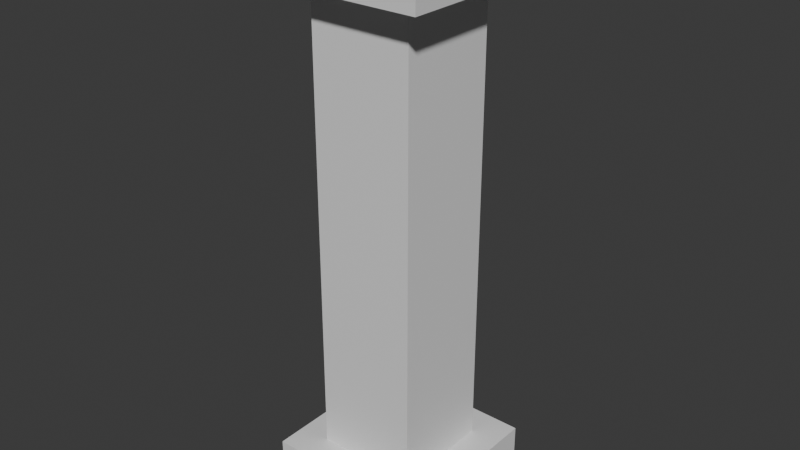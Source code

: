 # Source: untitled.blend  (saved by Blender 4.0.36; exported with 4.5.12 LTS)
import bpy
from mathutils import Matrix  # noqa: F401  (used for matrix-valued properties, if any)

bpy.ops.wm.read_factory_settings(use_empty=True)
scene = bpy.context.scene
scene.name = 'Scene'

# ---- collections
col_collection = bpy.data.collections.new('Collection'); scene.collection.children.link(col_collection)

# ---- materials (node trees are filled in below, after node groups)
mat_material = bpy.data.materials.new('Material')
mat_material.alpha_threshold = 0.0
mat_material.use_transparent_shadow = False
mat_material.roughness = 0.5
mat_material.line_color = (0.0, 0.0, 0.0, 1.0)

# ---- material node trees
mat_material.use_nodes = True; mat_material.node_tree.nodes.clear()
_N = mat_material.node_tree.nodes; _L = mat_material.node_tree.links
n0 = _N.new('ShaderNodeOutputMaterial'); n0.name = 'Material Output'; n0.location = (300, 300)
n1 = _N.new('ShaderNodeBsdfPrincipled'); n1.name = 'Principled BSDF'; n1.location = (10, 300)
n1.inputs[3].default_value = 1.45
_L.new(n1.outputs[0], n0.inputs[0])
n0.is_active_output = True

# ---- world
world_world = bpy.data.worlds.new('World'); scene.world = world_world
world_world.use_nodes = True; world_world.node_tree.nodes.clear()
_N = world_world.node_tree.nodes; _L = world_world.node_tree.links
n0 = _N.new('ShaderNodeOutputWorld'); n0.name = 'World Output'; n0.location = (300, 300)
n1 = _N.new('ShaderNodeBackground'); n1.name = 'Background'; n1.location = (10, 300)
n1.inputs[0].default_value = (0.05088, 0.05088, 0.05088, 1.0)
_L.new(n1.outputs[0], n0.inputs[0])
n0.is_active_output = True
world_world.color = (0.05088, 0.05088, 0.05088)
world_world.use_sun_shadow = False
world_world.sun_shadow_jitter_overblur = 0.0

# ---- meshes
me_cube = bpy.data.meshes.new('Cube')
me_cube.from_pydata([(1.0, 1.0, 1.0), (0.6228, 0.6228, -1.0), (1.0, -1.0, 1.0), (0.6228, -0.6228, -1.0), (-1.0, 1.0, 1.0), (-0.6228, 0.6228, -1.0), (-1.0, -1.0, 1.0), (-0.6228, -0.6228, -1.0), (-1.0, 1.0, -1.0), (-1.0, -1.0, -1.0), (1.0, 1.0, -1.0), (1.0, -1.0, -1.0), (-0.6228, 0.6228, -20.07), (-0.6228, -0.6228, -20.07), (0.6228, 0.6228, -20.07), (0.6228, -0.6228, -20.07), (-1.038, 1.038, -20.07), (-1.038, -1.038, -20.07), (1.038, 1.038, -20.07), (1.038, -1.038, -20.07), (-1.038, 1.038, -22.38), (-1.038, -1.038, -22.38), (1.038, 1.038, -22.38), (1.038, -1.038, -22.38)], [], [(0, 4, 6, 2), (11, 2, 6, 9), (9, 6, 4, 8), (3, 7, 13, 15), (10, 0, 2, 11), (8, 4, 0, 10), (5, 7, 9, 8), (1, 5, 8, 10), (7, 3, 11, 9), (3, 1, 10, 11), (14, 15, 19, 18), (7, 5, 12, 13), (1, 3, 15, 14), (5, 1, 14, 12), (19, 17, 21, 23), (12, 14, 18, 16), (15, 13, 17, 19), (13, 12, 16, 17), (20, 22, 23, 21), (17, 16, 20, 21), (18, 19, 23, 22), (16, 18, 22, 20)])
_uv = me_cube.uv_layers.new(name='UVMap')
_uv.uv.foreach_set('vector', [0.625, 0.5, 0.875, 0.5, 0.875, 0.75, 0.625, 0.75, 0.375, 0.75, 0.625, 0.75, 0.625, 1.0, 0.375, 1.0, 0.375, 0.0, 0.625, 0.0, 0.625, 0.25, 0.375, 0.25, 0.3278, 0.7028, 0.1722, 0.7028, 0.1722, 0.7028, 0.3278, 0.7028, 0.375, 0.5, 0.625, 0.5, 0.625, 0.75, 0.375, 0.75, 0.375, 0.25, 0.625, 0.25, 0.625, 0.5, 0.375, 0.5, 0.1722, 0.5472, 0.1722, 0.7028, 0.125, 0.75, 0.125, 0.5, 0.3278, 0.5472, 0.1722, 0.5472, 0.125, 0.5, 0.375, 0.5, 0.1722, 0.7028, 0.3278, 0.7028, 0.375, 0.75, 0.125, 0.75, 0.3278, 0.7028, 0.3278, 0.5472, 0.375, 0.5, 0.375, 0.75, 0.3278, 0.5472, 0.3278, 0.7028, 0.3278, 0.7028, 0.3278, 0.5472, 0.1722, 0.7028, 0.1722, 0.5472, 0.1722, 0.5472, 0.1722, 0.7028, 0.3278, 0.5472, 0.3278, 0.7028, 0.3278, 0.7028, 0.3278, 0.5472, 0.1722, 0.5472, 0.3278, 0.5472, 0.3278, 0.5472, 0.1722, 0.5472, 0.3278, 0.7028, 0.1722, 0.7028, 0.1722, 0.7028, 0.3278, 0.7028, 0.1722, 0.5472, 0.3278, 0.5472, 0.3278, 0.5472, 0.1722, 0.5472, 0.3278, 0.7028, 0.1722, 0.7028, 0.1722, 0.7028, 0.3278, 0.7028, 0.1722, 0.7028, 0.1722, 0.5472, 0.1722, 0.5472, 0.1722, 0.7028, 0.1722, 0.5472, 0.3278, 0.5472, 0.3278, 0.7028, 0.1722, 0.7028, 0.1722, 0.7028, 0.1722, 0.5472, 0.1722, 0.5472, 0.1722, 0.7028, 0.3278, 0.5472, 0.3278, 0.7028, 0.3278, 0.7028, 0.3278, 0.5472, 0.1722, 0.5472, 0.3278, 0.5472, 0.3278, 0.5472, 0.1722, 0.5472])
me_cube.materials.append(mat_material)
me_cube.use_mirror_vertex_groups = False
me_cube.update()

# ---- objects
ob_cube = bpy.data.objects.new('Cube', me_cube)

# ---- transforms, parenting, visibility, modifiers, constraints
ob_cube.location = (0.0, 0.0, 0.0)
ob_cube.scale = (1.0, 1.0, -0.2943)
ob_cube.lock_rotations_4d = False
ob_cube.empty_display_type = 'ARROWS'
ob_cube.lineart.crease_threshold = 0.0

# ---- collection membership
col_collection.objects.link(ob_cube)

# ---- scene / render settings (as saved in the file)
scene.frame_start = 1; scene.frame_end = 250; scene.frame_set(1)
scene.render.engine = 'BLENDER_EEVEE_NEXT'
scene.cycles.sampling_pattern = 'TABULATED_SOBOL'
bpy.context.view_layer.update()

# ---- added for rendering (the .blend has no active camera and no usable light): camera, sun
cam_auto = bpy.data.cameras.new('AutoCamera')
cam_auto.lens = 50.0
cam_auto.sensor_width = 36.0
cam_auto.clip_end = 1000.0
ob_auto_camera = bpy.data.objects.new('AutoCamera', cam_auto)
scene.collection.objects.link(ob_auto_camera)
ob_auto_camera.location = (6.92001, -8.30401, 8.68141)
ob_auto_camera.rotation_euler = (1.09748, -7.21219e-08, 0.694738)
scene.camera = ob_auto_camera
light_auto_sun = bpy.data.lights.new('AutoSun', 'SUN')
light_auto_sun.energy = 3.0
light_auto_sun.angle = 0.0523599
ob_auto_sun = bpy.data.objects.new('AutoSun', light_auto_sun)
scene.collection.objects.link(ob_auto_sun)
ob_auto_sun.rotation_euler = (0.872665, 0.174533, 0.523599)
bpy.context.view_layer.update()
